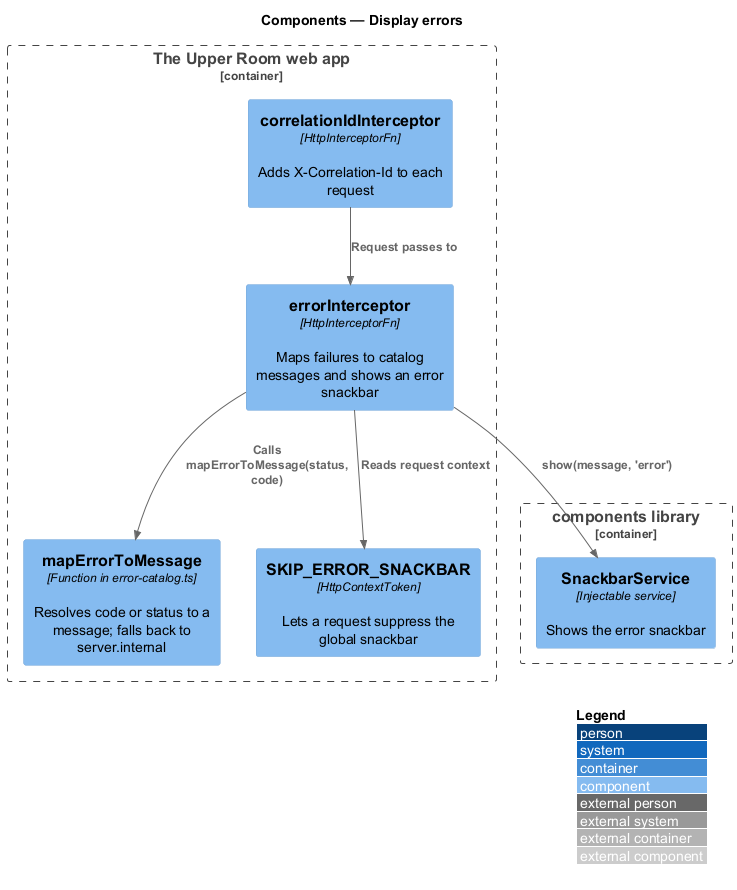

The diagram above was rendered by PlantUML. Its source (embedded in the PNG):
@startuml
!include <C4/C4_Component>
LAYOUT_WITH_LEGEND()
title Components — Display errors

Container_Boundary(spa, "The Upper Room web app") {
  Component(corr, "correlationIdInterceptor", "HttpInterceptorFn", "Adds X-Correlation-Id to each request")
  Component(errInt, "errorInterceptor", "HttpInterceptorFn", "Maps failures to catalog messages and shows an error snackbar")
  Component(catalog, "mapErrorToMessage", "Function in error-catalog.ts", "Resolves code or status to a message; falls back to server.internal")
  Component(skip, "SKIP_ERROR_SNACKBAR", "HttpContextToken", "Lets a request suppress the global snackbar")
}
Container_Boundary(lib, "components library") {
  Component(snack, "SnackbarService", "Injectable service", "Shows the error snackbar")
}
Rel(corr, errInt, "Request passes to")
Rel(errInt, skip, "Reads request context")
Rel(errInt, catalog, "Calls mapErrorToMessage(status, code)")
Rel(errInt, snack, "show(message, 'error')")
@enduml